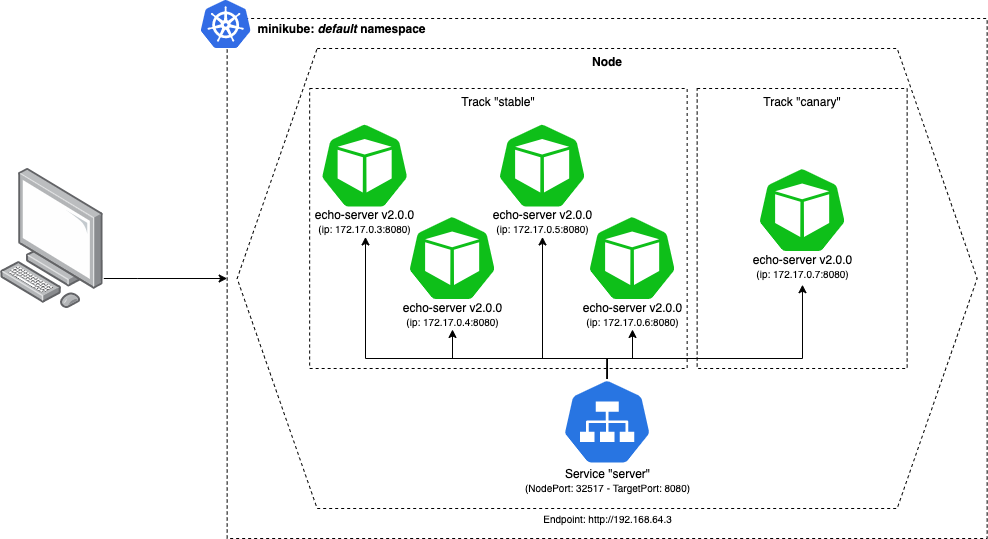

The diagram above was exported from draw.io. Its source (the exported page's mxGraphModel, read from the mxfile embedded in the PNG):
<mxGraphModel dx="3691" dy="1020" grid="1" gridSize="10" guides="1" tooltips="1" connect="1" arrows="1" fold="1" page="1" pageScale="1" pageWidth="827" pageHeight="1169" math="0" shadow="0">
  <root>
    <mxCell id="0" />
    <mxCell id="1" parent="0" />
    <mxCell id="2" style="edgeStyle=orthogonalEdgeStyle;rounded=0;orthogonalLoop=1;jettySize=auto;html=1;exitX=0;exitY=0.5;exitDx=0;exitDy=0;startArrow=classic;startFill=1;endArrow=none;endFill=0;" edge="1" source="3" target="19" parent="1">
      <mxGeometry relative="1" as="geometry">
        <Array as="points">
          <mxPoint x="1026.6499999999999" y="4328" />
          <mxPoint x="1026.6499999999999" y="4328" />
        </Array>
      </mxGeometry>
    </mxCell>
    <mxCell id="3" value="" style="rounded=0;whiteSpace=wrap;html=1;fillColor=none;dashed=1;align=left;verticalAlign=top;" vertex="1" parent="1">
      <mxGeometry x="1116.6499999999999" y="4068" width="760" height="520" as="geometry" />
    </mxCell>
    <mxCell id="4" value="Node" style="shape=hexagon;perimeter=hexagonPerimeter2;whiteSpace=wrap;html=1;fixedSize=1;rounded=0;dashed=1;fillColor=none;size=80;horizontal=1;verticalAlign=top;fontStyle=1" vertex="1" parent="1">
      <mxGeometry x="1126.6499999999999" y="4098" width="740" height="460" as="geometry" />
    </mxCell>
    <mxCell id="5" value="" style="aspect=fixed;html=1;points=[];align=center;image;fontSize=12;image=img/lib/mscae/Kubernetes.svg;" vertex="1" parent="1">
      <mxGeometry x="1090.6499999999999" y="4050" width="50" height="48" as="geometry" />
    </mxCell>
    <mxCell id="6" value="Endpoint: http://192.168.64.3" style="text;html=1;align=center;verticalAlign=middle;resizable=0;points=[];autosize=1;rotation=0;fontSize=10;" vertex="1" parent="1">
      <mxGeometry x="1426.65" y="4558" width="140" height="20" as="geometry" />
    </mxCell>
    <mxCell id="7" value="&lt;b&gt;minikube: &lt;i&gt;default &lt;/i&gt;namespace&lt;/b&gt;" style="text;html=1;align=center;verticalAlign=middle;resizable=0;points=[];autosize=1;" vertex="1" parent="1">
      <mxGeometry x="1140.6499999999999" y="4068" width="180" height="20" as="geometry" />
    </mxCell>
    <mxCell id="8" value="" style="group" vertex="1" connectable="0" parent="1">
      <mxGeometry x="1406.65" y="4428" width="180" height="116.5" as="geometry" />
    </mxCell>
    <mxCell id="9" value="" style="group" vertex="1" connectable="0" parent="8">
      <mxGeometry width="180" height="116.5" as="geometry" />
    </mxCell>
    <mxCell id="10" value="" style="html=1;dashed=0;whitespace=wrap;fillColor=#2875E2;strokeColor=#ffffff;points=[[0.005,0.63,0],[0.1,0.2,0],[0.9,0.2,0],[0.5,0,0],[0.995,0.63,0],[0.72,0.99,0],[0.5,1,0],[0.28,0.99,0]];shape=mxgraph.kubernetes.icon;prIcon=svc" vertex="1" parent="9">
      <mxGeometry x="44.94999999999999" width="90.1" height="86.5" as="geometry" />
    </mxCell>
    <mxCell id="11" value="Service &quot;server&quot;&lt;br&gt;&lt;font style=&quot;font-size: 10px&quot;&gt;(NodePort: 32517 - TargetPort: 8080)&lt;/font&gt;" style="text;html=1;align=center;verticalAlign=middle;resizable=0;points=[];autosize=1;" vertex="1" parent="9">
      <mxGeometry y="86.5" width="180" height="30" as="geometry" />
    </mxCell>
    <mxCell id="12" value="Track &quot;stable&quot;" style="rounded=0;whiteSpace=wrap;html=1;dashed=1;fillColor=none;verticalAlign=top;" vertex="1" parent="1">
      <mxGeometry x="1199.1499999999999" y="4138" width="377.5" height="280" as="geometry" />
    </mxCell>
    <mxCell id="13" value="" style="group" vertex="1" connectable="0" parent="1">
      <mxGeometry x="1199.1499999999999" y="4155.449047619048" width="110" height="142.54761904761904" as="geometry" />
    </mxCell>
    <mxCell id="14" value="echo-server v2.0.0&lt;br&gt;&lt;font style=&quot;font-size: 10px&quot;&gt;(ip: 172.17.0.3:8080)&lt;/font&gt;" style="text;html=1;align=center;verticalAlign=middle;resizable=0;points=[];autosize=1;" vertex="1" parent="13">
      <mxGeometry y="100.98761904761903" width="110" height="30" as="geometry" />
    </mxCell>
    <mxCell id="15" value="" style="html=1;dashed=0;whitespace=wrap;strokeColor=#ffffff;points=[[0.005,0.63,0],[0.1,0.2,0],[0.9,0.2,0],[0.5,0,0],[0.995,0.63,0],[0.72,0.99,0],[0.5,1,0],[0.28,0.99,0]];shape=mxgraph.kubernetes.icon;prIcon=pod;fillColor=#0EBF19;" vertex="1" parent="13">
      <mxGeometry x="9.949999999999989" width="90.1" height="119.45238095238098" as="geometry" />
    </mxCell>
    <mxCell id="16" value="" style="group" vertex="1" connectable="0" parent="1">
      <mxGeometry x="1286.65" y="4247.999047619048" width="110" height="142.54761904761904" as="geometry" />
    </mxCell>
    <mxCell id="17" value="echo-server v2.0.0&lt;br&gt;&lt;font style=&quot;font-size: 10px&quot;&gt;(ip: 172.17.0.4:8080)&lt;/font&gt;" style="text;html=1;align=center;verticalAlign=middle;resizable=0;points=[];autosize=1;" vertex="1" parent="16">
      <mxGeometry y="100.98761904761903" width="110" height="30" as="geometry" />
    </mxCell>
    <mxCell id="18" value="" style="html=1;dashed=0;whitespace=wrap;strokeColor=#ffffff;points=[[0.005,0.63,0],[0.1,0.2,0],[0.9,0.2,0],[0.5,0,0],[0.995,0.63,0],[0.72,0.99,0],[0.5,1,0],[0.28,0.99,0]];shape=mxgraph.kubernetes.icon;prIcon=pod;fillColor=#0EBF19;" vertex="1" parent="16">
      <mxGeometry x="9.949999999999989" width="90.1" height="119.45238095238098" as="geometry" />
    </mxCell>
    <mxCell id="19" value="" style="points=[];aspect=fixed;html=1;align=center;shadow=0;dashed=0;image;image=img/lib/allied_telesis/computer_and_terminals/Personal_Computer.svg;rounded=0;fillColor=none;fontSize=10;" vertex="1" parent="1">
      <mxGeometry x="889.9999999999998" y="4218" width="103.3" height="140" as="geometry" />
    </mxCell>
    <mxCell id="20" value="" style="group" vertex="1" connectable="0" parent="1">
      <mxGeometry x="1376.65" y="4155.449047619048" width="110" height="142.54761904761904" as="geometry" />
    </mxCell>
    <mxCell id="21" value="echo-server v2.0.0&lt;br&gt;&lt;font style=&quot;font-size: 10px&quot;&gt;(ip: 172.17.0.5:8080)&lt;/font&gt;" style="text;html=1;align=center;verticalAlign=middle;resizable=0;points=[];autosize=1;" vertex="1" parent="20">
      <mxGeometry y="100.98761904761903" width="110" height="30" as="geometry" />
    </mxCell>
    <mxCell id="22" value="" style="html=1;dashed=0;whitespace=wrap;strokeColor=#ffffff;points=[[0.005,0.63,0],[0.1,0.2,0],[0.9,0.2,0],[0.5,0,0],[0.995,0.63,0],[0.72,0.99,0],[0.5,1,0],[0.28,0.99,0]];shape=mxgraph.kubernetes.icon;prIcon=pod;fillColor=#0EBF19;" vertex="1" parent="20">
      <mxGeometry x="9.949999999999989" width="90.1" height="119.45238095238098" as="geometry" />
    </mxCell>
    <mxCell id="23" value="" style="group" vertex="1" connectable="0" parent="1">
      <mxGeometry x="1466.65" y="4247.999047619048" width="110" height="142.54761904761904" as="geometry" />
    </mxCell>
    <mxCell id="24" value="echo-server v2.0.0&lt;br&gt;&lt;font style=&quot;font-size: 10px&quot;&gt;(ip: 172.17.0.6:8080)&lt;/font&gt;" style="text;html=1;align=center;verticalAlign=middle;resizable=0;points=[];autosize=1;" vertex="1" parent="23">
      <mxGeometry y="100.98761904761903" width="110" height="30" as="geometry" />
    </mxCell>
    <mxCell id="25" value="" style="html=1;dashed=0;whitespace=wrap;strokeColor=#ffffff;points=[[0.005,0.63,0],[0.1,0.2,0],[0.9,0.2,0],[0.5,0,0],[0.995,0.63,0],[0.72,0.99,0],[0.5,1,0],[0.28,0.99,0]];shape=mxgraph.kubernetes.icon;prIcon=pod;fillColor=#0EBF19;" vertex="1" parent="23">
      <mxGeometry x="9.949999999999989" width="90.1" height="119.45238095238098" as="geometry" />
    </mxCell>
    <mxCell id="26" style="edgeStyle=orthogonalEdgeStyle;rounded=0;orthogonalLoop=1;jettySize=auto;html=1;exitX=0.5;exitY=0;exitDx=0;exitDy=0;exitPerimeter=0;" edge="1" source="10" target="14" parent="1">
      <mxGeometry relative="1" as="geometry">
        <Array as="points">
          <mxPoint x="1497" y="4408" />
          <mxPoint x="1255" y="4408" />
        </Array>
      </mxGeometry>
    </mxCell>
    <mxCell id="27" style="edgeStyle=orthogonalEdgeStyle;rounded=0;orthogonalLoop=1;jettySize=auto;html=1;exitX=0.5;exitY=0;exitDx=0;exitDy=0;exitPerimeter=0;" edge="1" source="10" target="17" parent="1">
      <mxGeometry relative="1" as="geometry">
        <Array as="points">
          <mxPoint x="1497" y="4408" />
          <mxPoint x="1342" y="4408" />
        </Array>
      </mxGeometry>
    </mxCell>
    <mxCell id="28" style="edgeStyle=orthogonalEdgeStyle;rounded=0;orthogonalLoop=1;jettySize=auto;html=1;exitX=0.5;exitY=0;exitDx=0;exitDy=0;exitPerimeter=0;" edge="1" source="10" target="21" parent="1">
      <mxGeometry relative="1" as="geometry">
        <Array as="points">
          <mxPoint x="1497" y="4408" />
          <mxPoint x="1432" y="4408" />
        </Array>
      </mxGeometry>
    </mxCell>
    <mxCell id="29" style="edgeStyle=orthogonalEdgeStyle;rounded=0;orthogonalLoop=1;jettySize=auto;html=1;exitX=0.5;exitY=0;exitDx=0;exitDy=0;exitPerimeter=0;" edge="1" source="10" target="24" parent="1">
      <mxGeometry relative="1" as="geometry">
        <Array as="points">
          <mxPoint x="1497" y="4408" />
          <mxPoint x="1522" y="4408" />
        </Array>
      </mxGeometry>
    </mxCell>
    <mxCell id="30" value="Track &quot;canary&quot;" style="rounded=0;whiteSpace=wrap;html=1;dashed=1;fillColor=none;verticalAlign=top;" vertex="1" parent="1">
      <mxGeometry x="1586.65" y="4138" width="210" height="280" as="geometry" />
    </mxCell>
    <mxCell id="31" value="" style="group" vertex="1" connectable="0" parent="1">
      <mxGeometry x="1636.65" y="4199.999047619048" width="110" height="142.54761904761904" as="geometry" />
    </mxCell>
    <mxCell id="32" value="echo-server v2.0.0&lt;br&gt;&lt;font style=&quot;font-size: 10px&quot;&gt;(ip: 172.17.0.7:8080)&lt;/font&gt;" style="text;html=1;align=center;verticalAlign=middle;resizable=0;points=[];autosize=1;" vertex="1" parent="31">
      <mxGeometry y="100.98761904761903" width="110" height="30" as="geometry" />
    </mxCell>
    <mxCell id="33" value="" style="html=1;dashed=0;whitespace=wrap;strokeColor=#ffffff;points=[[0.005,0.63,0],[0.1,0.2,0],[0.9,0.2,0],[0.5,0,0],[0.995,0.63,0],[0.72,0.99,0],[0.5,1,0],[0.28,0.99,0]];shape=mxgraph.kubernetes.icon;prIcon=pod;fillColor=#0EBF19;" vertex="1" parent="31">
      <mxGeometry x="9.949999999999989" width="90.1" height="119.45238095238098" as="geometry" />
    </mxCell>
    <mxCell id="34" style="edgeStyle=orthogonalEdgeStyle;rounded=0;orthogonalLoop=1;jettySize=auto;html=1;exitX=0.5;exitY=0;exitDx=0;exitDy=0;exitPerimeter=0;startArrow=none;startFill=0;endArrow=classic;endFill=1;entryX=0.503;entryY=1.107;entryDx=0;entryDy=0;entryPerimeter=0;" edge="1" source="10" target="32" parent="1">
      <mxGeometry relative="1" as="geometry">
        <Array as="points">
          <mxPoint x="1497" y="4408" />
          <mxPoint x="1692" y="4408" />
        </Array>
      </mxGeometry>
    </mxCell>
  </root>
</mxGraphModel>